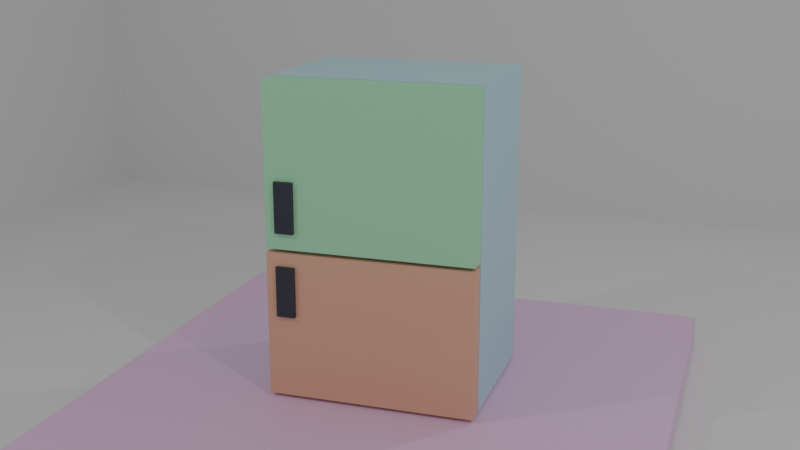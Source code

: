 # Source: refrigerator.blend  (saved by Blender 2.93.20; exported with 4.5.12 LTS)
import bpy
from mathutils import Matrix  # noqa: F401  (used for matrix-valued properties, if any)

bpy.ops.wm.read_factory_settings(use_empty=True)
scene = bpy.context.scene
scene.name = 'Scene'

# ---- collections
col_collection = bpy.data.collections.new('Collection'); scene.collection.children.link(col_collection)
col_1 = bpy.data.collections.new('1'); scene.collection.children.link(col_1)

# ---- materials (node trees are filled in below, after node groups)
mat_floor = bpy.data.materials.new('floor')
mat_body = bpy.data.materials.new('body')
mat_door2 = bpy.data.materials.new('door2')
mat_door = bpy.data.materials.new('door')
mat_handle = bpy.data.materials.new('handle')

# ---- material node trees
mat_floor.use_nodes = True; mat_floor.node_tree.nodes.clear()
_N = mat_floor.node_tree.nodes; _L = mat_floor.node_tree.links
n0 = _N.new('ShaderNodeBsdfPrincipled'); n0.name = 'Principled BSDF'; n0.location = (10, 300)
n0.distribution = 'GGX'
n0.subsurface_method = 'BURLEY'
n0.inputs[0].default_value = (0.855, 0.5728, 0.829, 1.0)
n0.inputs[3].default_value = 1.45
n0.inputs[27].default_value = (0.0, 0.0, 0.0, 1.0)
n0.inputs[28].default_value = 1.0
n1 = _N.new('ShaderNodeOutputMaterial'); n1.name = 'Material Output'; n1.location = (300, 300)
_L.new(n0.outputs[0], n1.inputs[0])
n1.is_active_output = True
mat_body.use_nodes = True; mat_body.node_tree.nodes.clear()
_N = mat_body.node_tree.nodes; _L = mat_body.node_tree.links
n0 = _N.new('ShaderNodeBsdfPrincipled'); n0.name = 'Principled BSDF'; n0.location = (10, 300)
n0.distribution = 'GGX'
n0.subsurface_method = 'BURLEY'
n0.inputs[0].default_value = (0.4618, 0.7322, 0.8, 1.0)
n0.inputs[3].default_value = 1.45
n0.inputs[27].default_value = (0.0, 0.0, 0.0, 1.0)
n0.inputs[28].default_value = 1.0
n1 = _N.new('ShaderNodeOutputMaterial'); n1.name = 'Material Output'; n1.location = (300, 300)
_L.new(n0.outputs[0], n1.inputs[0])
n1.is_active_output = True
mat_door2.use_nodes = True; mat_door2.node_tree.nodes.clear()
_N = mat_door2.node_tree.nodes; _L = mat_door2.node_tree.links
n0 = _N.new('ShaderNodeBsdfPrincipled'); n0.name = 'Principled BSDF'; n0.location = (10, 300)
n0.distribution = 'GGX'
n0.subsurface_method = 'BURLEY'
n0.inputs[0].default_value = (0.38, 0.8, 0.4683, 1.0)
n0.inputs[3].default_value = 1.45
n0.inputs[27].default_value = (0.0, 0.0, 0.0, 1.0)
n0.inputs[28].default_value = 1.0
n1 = _N.new('ShaderNodeOutputMaterial'); n1.name = 'Material Output'; n1.location = (300, 300)
_L.new(n0.outputs[0], n1.inputs[0])
n1.is_active_output = True
mat_door.use_nodes = True; mat_door.node_tree.nodes.clear()
_N = mat_door.node_tree.nodes; _L = mat_door.node_tree.links
n0 = _N.new('ShaderNodeBsdfPrincipled'); n0.name = 'Principled BSDF'; n0.location = (10, 300)
n0.distribution = 'GGX'
n0.subsurface_method = 'BURLEY'
n0.inputs[0].default_value = (0.8, 0.3948, 0.2444, 1.0)
n0.inputs[3].default_value = 1.45
n0.inputs[27].default_value = (0.0, 0.0, 0.0, 1.0)
n0.inputs[28].default_value = 1.0
n1 = _N.new('ShaderNodeOutputMaterial'); n1.name = 'Material Output'; n1.location = (300, 300)
_L.new(n0.outputs[0], n1.inputs[0])
n1.is_active_output = True
mat_handle.use_nodes = True; mat_handle.node_tree.nodes.clear()
_N = mat_handle.node_tree.nodes; _L = mat_handle.node_tree.links
n0 = _N.new('ShaderNodeBsdfPrincipled'); n0.name = 'Principled BSDF'; n0.location = (10, 300)
n0.distribution = 'GGX'
n0.subsurface_method = 'BURLEY'
n0.inputs[0].default_value = (0.009958, 0.01335, 0.02539, 1.0)
n0.inputs[3].default_value = 1.45
n0.inputs[27].default_value = (0.0, 0.0, 0.0, 1.0)
n0.inputs[28].default_value = 1.0
n1 = _N.new('ShaderNodeOutputMaterial'); n1.name = 'Material Output'; n1.location = (300, 300)
_L.new(n0.outputs[0], n1.inputs[0])
n1.is_active_output = True

# ---- world
world_world = bpy.data.worlds.new('World'); scene.world = world_world
world_world.use_nodes = True; world_world.node_tree.nodes.clear()
_N = world_world.node_tree.nodes; _L = world_world.node_tree.links
n0 = _N.new('ShaderNodeOutputWorld'); n0.name = 'World Output'; n0.location = (300, 300)
n1 = _N.new('ShaderNodeBackground'); n1.name = 'Background'; n1.location = (10, 300)
n1.inputs[0].default_value = (0.196, 0.196, 0.196, 1.0)
_L.new(n1.outputs[0], n0.inputs[0])
n0.is_active_output = True
world_world.color = (0.05088, 0.05088, 0.05088)
world_world.use_sun_shadow = False
world_world.sun_shadow_jitter_overblur = 0.0

# ---- cameras
cam_camera_001 = bpy.data.cameras.new('Camera.001')

# ---- lights
light_area = bpy.data.lights.new('Area', 'AREA')
light_area.specular_factor = 10.0
light_area.diffuse_factor = 10.0
light_area.transmission_factor = 0.0
light_area.volume_factor = 10.0
light_area.use_custom_distance = True
light_area.cutoff_distance = 100.0
light_area.energy = 785.4
light_area.shadow_soft_size = 1.0
light_area.shadow_maximum_resolution = 0.006
light_area.use_absolute_resolution = True
light_area.size = 1.0
light_area.size_y = 1.0
light_area_002 = bpy.data.lights.new('Area.002', 'AREA')
light_area_002.specular_factor = 10.0
light_area_002.diffuse_factor = 10.0
light_area_002.transmission_factor = 0.0
light_area_002.volume_factor = 10.0
light_area_002.cutoff_distance = 100.0
light_area_002.energy = 785.4
light_area_002.shadow_soft_size = 1.0
light_area_002.shadow_maximum_resolution = 0.006
light_area_002.use_absolute_resolution = True
light_area_002.size = 1.0
light_area_002.size_y = 1.0
light_area_003 = bpy.data.lights.new('Area.003', 'AREA')
light_area_003.specular_factor = 10.0
light_area_003.diffuse_factor = 10.0
light_area_003.transmission_factor = 0.0
light_area_003.volume_factor = 10.0
light_area_003.cutoff_distance = 100.0
light_area_003.energy = 785.4
light_area_003.shadow_soft_size = 1.0
light_area_003.shadow_maximum_resolution = 0.006
light_area_003.use_absolute_resolution = True
light_area_003.size = 1.0
light_area_003.size_y = 1.0

# ---- meshes
me_plane = bpy.data.meshes.new('Plane')
me_plane.from_pydata([(-1.0, -1.0, 0.0), (1.0, -1.0, 0.0), (-1.0, 1.0, 0.0), (1.0, 1.0, 0.0)], [], [(0, 1, 3, 2)])
_uv = me_plane.uv_layers.new(name='UVMap')
_uv.uv.foreach_set('vector', [0.0, 0.0, 1.0, 0.0, 1.0, 1.0, 0.0, 1.0])
me_plane.use_remesh_fix_poles = True
me_plane.use_remesh_preserve_attributes = False
me_plane.update()
me_cube_009 = bpy.data.meshes.new('Cube.009')
me_cube_009.from_pydata([(-1.0, -1.0, -1.0), (-1.0, -1.0, 1.0), (-1.0, 1.0, -1.0), (-1.0, 1.0, 1.0), (1.0, -1.0, -1.0), (1.0, -1.0, 1.0), (1.0, 1.0, -1.0), (1.0, 1.0, 1.0)], [], [(0, 1, 3, 2), (2, 3, 7, 6), (6, 7, 5, 4), (4, 5, 1, 0), (2, 6, 4, 0), (7, 3, 1, 5)])
_uv = me_cube_009.uv_layers.new(name='UVMap')
_uv.uv.foreach_set('vector', [0.375, 0.0, 0.625, 0.0, 0.625, 0.25, 0.375, 0.25, 0.375, 0.25, 0.625, 0.25, 0.625, 0.5, 0.375, 0.5, 0.375, 0.5, 0.625, 0.5, 0.625, 0.75, 0.375, 0.75, 0.375, 0.75, 0.625, 0.75, 0.625, 1.0, 0.375, 1.0, 0.125, 0.5, 0.375, 0.5, 0.375, 0.75, 0.125, 0.75, 0.625, 0.5, 0.875, 0.5, 0.875, 0.75, 0.625, 0.75])
me_cube_009.materials.append(mat_floor)
me_cube_009.use_remesh_fix_poles = True
me_cube_009.use_remesh_preserve_attributes = False
me_cube_009.update()
me_plane_001 = bpy.data.meshes.new('Plane.001')
me_plane_001.from_pydata([(-1.0, -1.0, 0.0), (1.0, -1.0, 0.0), (-1.0, 1.0, 0.0), (1.0, 1.0, 0.0)], [], [(0, 1, 3, 2)])
_uv = me_plane_001.uv_layers.new(name='UVMap')
_uv.uv.foreach_set('vector', [0.0, 0.0, 1.0, 0.0, 1.0, 1.0, 0.0, 1.0])
me_plane_001.use_remesh_fix_poles = True
me_plane_001.use_remesh_preserve_attributes = False
me_plane_001.update()
me_plane_002 = bpy.data.meshes.new('Plane.002')
me_plane_002.from_pydata([(-1.0, -1.0, 0.0), (1.0, -1.0, 0.0), (-1.0, 1.0, 0.0), (1.0, 1.0, 0.0)], [], [(0, 1, 3, 2)])
_uv = me_plane_002.uv_layers.new(name='UVMap')
_uv.uv.foreach_set('vector', [0.0, 0.0, 1.0, 0.0, 1.0, 1.0, 0.0, 1.0])
me_plane_002.use_remesh_fix_poles = True
me_plane_002.use_remesh_preserve_attributes = False
me_plane_002.update()
me_cube_003 = bpy.data.meshes.new('Cube.003')
me_cube_003.from_pydata([(1.0, 1.0, 1.0), (1.0, 1.0, -1.0), (1.0, -1.0, 1.0), (1.0, -1.0, -1.0), (-1.0, 1.0, 1.0), (-1.0, 1.0, -1.0), (-1.0, -1.0, 1.0), (-1.0, -1.0, -1.0)], [], [(0, 4, 6, 2), (3, 2, 6, 7), (7, 6, 4, 5), (5, 1, 3, 7), (1, 0, 2, 3), (5, 4, 0, 1)])
_uv = me_cube_003.uv_layers.new(name='UVMap')
_uv.uv.foreach_set('vector', [0.625, 0.5, 0.875, 0.5, 0.875, 0.75, 0.625, 0.75, 0.375, 0.75, 0.625, 0.75, 0.625, 1.0, 0.375, 1.0, 0.375, 0.0, 0.625, 0.0, 0.625, 0.25, 0.375, 0.25, 0.125, 0.5, 0.375, 0.5, 0.375, 0.75, 0.125, 0.75, 0.375, 0.5, 0.625, 0.5, 0.625, 0.75, 0.375, 0.75, 0.375, 0.25, 0.625, 0.25, 0.625, 0.5, 0.375, 0.5])
me_cube_003.materials.append(mat_body)
me_cube_003.use_remesh_preserve_volume = False
me_cube_003.use_remesh_preserve_attributes = False
me_cube_003.use_mirror_vertex_groups = False
me_cube_003.update()
me_cube_005 = bpy.data.meshes.new('Cube.005')
me_cube_005.from_pydata([(1.0, 1.0, 1.0), (1.0, 1.0, -1.0), (1.0, -1.0, 1.0), (1.0, -1.0, -1.0), (-1.0, 1.0, 1.0), (-1.0, 1.0, -1.0), (-1.0, -1.0, 1.0), (-1.0, -1.0, -1.0)], [], [(0, 4, 6, 2), (3, 2, 6, 7), (7, 6, 4, 5), (5, 1, 3, 7), (1, 0, 2, 3), (5, 4, 0, 1)])
_uv = me_cube_005.uv_layers.new(name='UVMap')
_uv.uv.foreach_set('vector', [0.625, 0.5, 0.875, 0.5, 0.875, 0.75, 0.625, 0.75, 0.375, 0.75, 0.625, 0.75, 0.625, 1.0, 0.375, 1.0, 0.375, 0.0, 0.625, 0.0, 0.625, 0.25, 0.375, 0.25, 0.125, 0.5, 0.375, 0.5, 0.375, 0.75, 0.125, 0.75, 0.375, 0.5, 0.625, 0.5, 0.625, 0.75, 0.375, 0.75, 0.375, 0.25, 0.625, 0.25, 0.625, 0.5, 0.375, 0.5])
me_cube_005.materials.append(mat_door2)
me_cube_005.use_remesh_preserve_volume = False
me_cube_005.use_remesh_preserve_attributes = False
me_cube_005.use_mirror_vertex_groups = False
me_cube_005.update()
me_cube_006 = bpy.data.meshes.new('Cube.006')
me_cube_006.from_pydata([(1.0, 1.0, 1.0), (1.0, 1.0, -1.0), (1.0, -1.0, 1.0), (1.0, -1.0, -1.0), (-1.0, 1.0, 1.0), (-1.0, 1.0, -1.0), (-1.0, -1.0, 1.0), (-1.0, -1.0, -1.0)], [], [(0, 4, 6, 2), (3, 2, 6, 7), (7, 6, 4, 5), (5, 1, 3, 7), (1, 0, 2, 3), (5, 4, 0, 1)])
_uv = me_cube_006.uv_layers.new(name='UVMap')
_uv.uv.foreach_set('vector', [0.625, 0.5, 0.875, 0.5, 0.875, 0.75, 0.625, 0.75, 0.375, 0.75, 0.625, 0.75, 0.625, 1.0, 0.375, 1.0, 0.375, 0.0, 0.625, 0.0, 0.625, 0.25, 0.375, 0.25, 0.125, 0.5, 0.375, 0.5, 0.375, 0.75, 0.125, 0.75, 0.375, 0.5, 0.625, 0.5, 0.625, 0.75, 0.375, 0.75, 0.375, 0.25, 0.625, 0.25, 0.625, 0.5, 0.375, 0.5])
me_cube_006.materials.append(mat_door)
me_cube_006.use_remesh_preserve_volume = False
me_cube_006.use_remesh_preserve_attributes = False
me_cube_006.use_mirror_vertex_groups = False
me_cube_006.update()
me_cube_007 = bpy.data.meshes.new('Cube.007')
me_cube_007.from_pydata([(1.0, 1.0, 1.0), (1.0, 1.0, -1.0), (1.0, -1.0, 1.0), (1.0, -1.0, -1.0), (-1.0, 1.0, 1.0), (-1.0, 1.0, -1.0), (-1.0, -1.0, 1.0), (-1.0, -1.0, -1.0)], [], [(0, 4, 6, 2), (3, 2, 6, 7), (7, 6, 4, 5), (5, 1, 3, 7), (1, 0, 2, 3), (5, 4, 0, 1)])
_uv = me_cube_007.uv_layers.new(name='UVMap')
_uv.uv.foreach_set('vector', [0.625, 0.5, 0.875, 0.5, 0.875, 0.75, 0.625, 0.75, 0.375, 0.75, 0.625, 0.75, 0.625, 1.0, 0.375, 1.0, 0.375, 0.0, 0.625, 0.0, 0.625, 0.25, 0.375, 0.25, 0.125, 0.5, 0.375, 0.5, 0.375, 0.75, 0.125, 0.75, 0.375, 0.5, 0.625, 0.5, 0.625, 0.75, 0.375, 0.75, 0.375, 0.25, 0.625, 0.25, 0.625, 0.5, 0.375, 0.5])
me_cube_007.materials.append(mat_handle)
me_cube_007.use_remesh_preserve_volume = False
me_cube_007.use_remesh_preserve_attributes = False
me_cube_007.use_mirror_vertex_groups = False
me_cube_007.update()
me_cube_008 = bpy.data.meshes.new('Cube.008')
me_cube_008.from_pydata([(1.0, 1.0, 1.0), (1.0, 1.0, -1.0), (1.0, -1.0, 1.0), (1.0, -1.0, -1.0), (-1.0, 1.0, 1.0), (-1.0, 1.0, -1.0), (-1.0, -1.0, 1.0), (-1.0, -1.0, -1.0)], [], [(0, 4, 6, 2), (3, 2, 6, 7), (7, 6, 4, 5), (5, 1, 3, 7), (1, 0, 2, 3), (5, 4, 0, 1)])
_uv = me_cube_008.uv_layers.new(name='UVMap')
_uv.uv.foreach_set('vector', [0.625, 0.5, 0.875, 0.5, 0.875, 0.75, 0.625, 0.75, 0.375, 0.75, 0.625, 0.75, 0.625, 1.0, 0.375, 1.0, 0.375, 0.0, 0.625, 0.0, 0.625, 0.25, 0.375, 0.25, 0.125, 0.5, 0.375, 0.5, 0.375, 0.75, 0.125, 0.75, 0.375, 0.5, 0.625, 0.5, 0.625, 0.75, 0.375, 0.75, 0.375, 0.25, 0.625, 0.25, 0.625, 0.5, 0.375, 0.5])
me_cube_008.materials.append(mat_handle)
me_cube_008.use_remesh_preserve_volume = False
me_cube_008.use_remesh_preserve_attributes = False
me_cube_008.use_mirror_vertex_groups = False
me_cube_008.update()

# ---- objects
ob_plane = bpy.data.objects.new('Plane', me_plane)
ob_cube = bpy.data.objects.new('Cube', me_cube_009)
ob_plane_001 = bpy.data.objects.new('Plane.001', me_plane_001)
ob_plane_002 = bpy.data.objects.new('Plane.002', me_plane_002)
ob_area1 = bpy.data.objects.new('Area1', light_area)
ob_area3 = bpy.data.objects.new('Area3', light_area_002)
ob_area2 = bpy.data.objects.new('Area2', light_area_003)
ob_camera = bpy.data.objects.new('Camera', cam_camera_001)
ob_body = bpy.data.objects.new('Body ', me_cube_003)
ob_door_top = bpy.data.objects.new('door top', me_cube_005)
ob_door_btm = bpy.data.objects.new('door btm', me_cube_006)
ob_handle_top = bpy.data.objects.new('handle top', me_cube_007)
ob_handle_btm = bpy.data.objects.new('handle btm', me_cube_008)

# ---- transforms, parenting, visibility, modifiers, constraints
ob_plane.location = (0.0, 0.0, 0.01932)
ob_plane.scale = (29.38, 29.38, 29.38)
ob_cube.location = (0.0, 0.0, 0.6356)
ob_cube.scale = (9.951, 9.951, -0.5069)
ob_plane_001.location = (0.0, 29.32, 29.4)
ob_plane_001.rotation_euler = (1.571, 0.0, 0.0)
ob_plane_001.scale = (29.38, 29.38, 29.38)
ob_plane_002.location = (-29.41, 0.2342, 29.31)
ob_plane_002.rotation_euler = (0.0, 1.571, 0.0)
ob_plane_002.scale = (29.38, 29.38, 29.38)
ob_area1.location = (21.83, 19.68, 29.78)
ob_area1.rotation_euler = (-13.58, 0.3872, -0.1865)
ob_area3.location = (-22.08, -21.37, 29.93)
ob_area3.rotation_euler = (-11.68, -0.6554, -0.6355)
ob_area2.location = (22.66, -20.9, 29.93)
ob_area2.rotation_euler = (-11.91, -0.4816, 1.366)
ob_camera.location = (12.0, -35.51, 17.35)
ob_camera.rotation_euler = (1.299, -7.503e-09, 0.3207)
_c = ob_camera.constraints.new('TRACK_TO'); _c.name = 'Track To'
_c.target = ob_body
ob_body.location = (0.02638, 0.5448, 6.765)
ob_body.scale = (3.647, 2.66, -5.521)
ob_body.lock_rotations_4d = False
ob_body.empty_display_type = 'ARROWS'
ob_body.lineart.crease_threshold = 0.0
ob_door_top.location = (0.02638, -2.493, 9.398)
ob_door_top.scale = (3.647, 0.3261, -2.873)
ob_door_top.lock_rotations_4d = False
ob_door_top.empty_display_type = 'ARROWS'
ob_door_top.lineart.crease_threshold = 0.0
ob_door_btm.location = (0.02638, -2.507, 3.833)
ob_door_btm.scale = (3.647, 0.3261, -2.566)
ob_door_btm.lock_rotations_4d = False
ob_door_btm.empty_display_type = 'ARROWS'
ob_door_btm.lineart.crease_threshold = 0.0
ob_handle_top.location = (-2.909, -2.858, 7.991)
ob_handle_top.scale = (0.332, 0.1008, -0.8879)
ob_handle_top.lock_rotations_4d = False
ob_handle_top.empty_display_type = 'ARROWS'
ob_handle_top.lineart.crease_threshold = 0.0
ob_handle_btm.location = (-2.909, -2.858, 5.049)
ob_handle_btm.scale = (0.332, 0.1008, -0.8879)
ob_handle_btm.lock_rotations_4d = False
ob_handle_btm.empty_display_type = 'ARROWS'
ob_handle_btm.lineart.crease_threshold = 0.0

# ---- collection membership
scene.collection.objects.link(ob_plane)
scene.collection.objects.link(ob_cube)
scene.collection.objects.link(ob_plane_001)
scene.collection.objects.link(ob_plane_002)
col_collection.objects.link(ob_area1)
col_collection.objects.link(ob_area3)
col_collection.objects.link(ob_area2)
col_collection.objects.link(ob_camera)
col_1.objects.link(ob_body)
col_1.objects.link(ob_door_top)
col_1.objects.link(ob_door_btm)
col_1.objects.link(ob_handle_top)
col_1.objects.link(ob_handle_btm)

# ---- scene / render settings (as saved in the file)
scene.camera = ob_camera
scene.frame_start = 1; scene.frame_end = 250; scene.frame_set(27)
scene.render.engine = 'CYCLES'
scene.cycles.use_denoising = False
scene.cycles.samples = 128
scene.cycles.sampling_pattern = 'TABULATED_SOBOL'
scene.cycles.use_adaptive_sampling = False
scene.cycles.use_light_tree = False
scene.eevee.use_raytracing = True
scene.view_settings.look = 'High Contrast'
scene.view_settings.view_transform = 'Filmic'
scene.view_settings.gamma = 1.315
bpy.context.view_layer.update()

